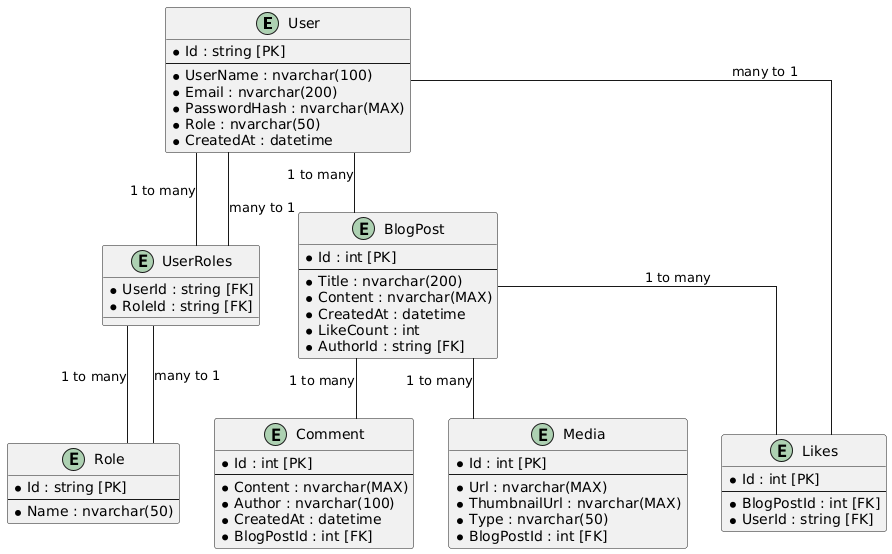

The diagram above was rendered by PlantUML. Its source (embedded in the PNG):
@startuml
skinparam linetype ortho

entity User {
  * Id : string [PK]
  --
  * UserName : nvarchar(100)
  * Email : nvarchar(200)
  * PasswordHash : nvarchar(MAX)
  * Role : nvarchar(50)
  * CreatedAt : datetime
}

entity Role {
  * Id : string [PK]
  --
  * Name : nvarchar(50)
}

entity UserRoles {
  * UserId : string [FK]
  * RoleId : string [FK]
}

entity BlogPost {
  * Id : int [PK]
  --
  * Title : nvarchar(200)
  * Content : nvarchar(MAX)
  * CreatedAt : datetime
  * LikeCount : int
  * AuthorId : string [FK]
}

entity Comment {
  * Id : int [PK]
  --
  * Content : nvarchar(MAX)
  * Author : nvarchar(100)
  * CreatedAt : datetime
  * BlogPostId : int [FK]
}

entity Likes {
  * Id : int [PK]
  --
  * BlogPostId : int [FK]
  * UserId : string [FK]
}

entity Media {
  * Id : int [PK]
  --
  * Url : nvarchar(MAX)
  * ThumbnailUrl : nvarchar(MAX)
  * Type : nvarchar(50)
  * BlogPostId : int [FK]
}

User -- UserRoles : "1 to many"
Role -- UserRoles : "1 to many"
UserRoles -- User : "many to 1"
UserRoles -- Role : "many to 1"

User -- BlogPost : "1 to many"
BlogPost -- Comment : "1 to many"
BlogPost -- Media : "1 to many"
BlogPost -- Likes : "1 to many"
Likes -- User : "many to 1"
@enduml